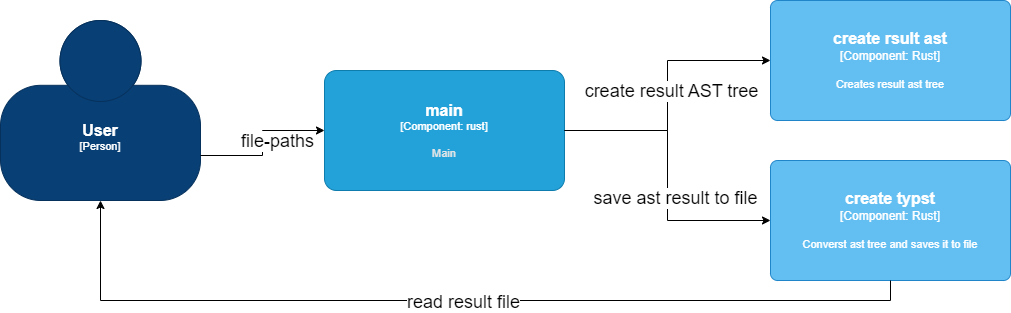

The diagram above was exported from draw.io. Its source (the exported page's mxGraphModel, read from the mxfile embedded in the PNG):
<mxGraphModel dx="1914" dy="443" grid="1" gridSize="10" guides="1" tooltips="1" connect="1" arrows="1" fold="1" page="1" pageScale="1" pageWidth="827" pageHeight="1169" math="0" shadow="0">
  <root>
    <mxCell id="0" />
    <mxCell id="1" parent="0" />
    <object placeholders="1" c4Name="main" c4Type="Component" c4Technology="rust" c4Description="Main" label="&lt;font style=&quot;font-size: 16px&quot;&gt;&lt;b&gt;%c4Name%&lt;/b&gt;&lt;/font&gt;&lt;div&gt;[%c4Type%: %c4Technology%]&lt;/div&gt;&lt;br&gt;&lt;div&gt;&lt;font style=&quot;font-size: 11px&quot;&gt;&lt;font color=&quot;#E6E6E6&quot;&gt;%c4Description%&lt;/font&gt;&lt;/div&gt;" id="4Mb1K5eSISfwRHcWNJlU-1">
      <mxCell style="rounded=1;whiteSpace=wrap;html=1;fontSize=11;labelBackgroundColor=none;fillColor=#23A2D9;fontColor=#ffffff;align=center;arcSize=10;strokeColor=#0E7DAD;metaEdit=1;resizable=0;points=[[0.25,0,0],[0.5,0,0],[0.75,0,0],[1,0.25,0],[1,0.5,0],[1,0.75,0],[0.75,1,0],[0.5,1,0],[0.25,1,0],[0,0.75,0],[0,0.5,0],[0,0.25,0]];" vertex="1" parent="1">
        <mxGeometry x="294" y="120" width="240" height="120" as="geometry" />
      </mxCell>
    </object>
    <object placeholders="1" c4Name="User" c4Type="Person" c4Description="" label="&lt;font style=&quot;font-size: 16px&quot;&gt;&lt;b&gt;%c4Name%&lt;/b&gt;&lt;/font&gt;&lt;div&gt;[%c4Type%]&lt;/div&gt;&lt;br&gt;&lt;div&gt;&lt;font style=&quot;font-size: 11px&quot;&gt;&lt;font color=&quot;#cccccc&quot;&gt;%c4Description%&lt;/font&gt;&lt;/div&gt;" id="4Mb1K5eSISfwRHcWNJlU-2">
      <mxCell style="html=1;fontSize=11;dashed=0;whiteSpace=wrap;fillColor=#083F75;strokeColor=#06315C;fontColor=#ffffff;shape=mxgraph.c4.person2;align=center;metaEdit=1;points=[[0.5,0,0],[1,0.5,0],[1,0.75,0],[0.75,1,0],[0.5,1,0],[0.25,1,0],[0,0.75,0],[0,0.5,0]];resizable=0;" vertex="1" parent="1">
        <mxGeometry x="-30" y="70" width="200" height="180" as="geometry" />
      </mxCell>
    </object>
    <mxCell id="4Mb1K5eSISfwRHcWNJlU-3" style="edgeStyle=orthogonalEdgeStyle;rounded=0;orthogonalLoop=1;jettySize=auto;html=1;exitX=1;exitY=0.75;exitDx=0;exitDy=0;exitPerimeter=0;entryX=0;entryY=0.5;entryDx=0;entryDy=0;entryPerimeter=0;" edge="1" parent="1" source="4Mb1K5eSISfwRHcWNJlU-2" target="4Mb1K5eSISfwRHcWNJlU-1">
      <mxGeometry relative="1" as="geometry" />
    </mxCell>
    <mxCell id="4Mb1K5eSISfwRHcWNJlU-4" value="&lt;font style=&quot;font-size: 18px;&quot;&gt;file-paths&lt;/font&gt;" style="edgeLabel;html=1;align=center;verticalAlign=middle;resizable=0;points=[];" vertex="1" connectable="0" parent="4Mb1K5eSISfwRHcWNJlU-3">
      <mxGeometry x="-0.501" y="-2" relative="1" as="geometry">
        <mxPoint x="39" y="-17" as="offset" />
      </mxGeometry>
    </mxCell>
    <object placeholders="1" c4Name="create rsult ast" c4Type="Component" c4Technology="Rust" c4Description="Creates result ast tree" label="&lt;font style=&quot;font-size: 16px&quot;&gt;&lt;b&gt;%c4Name%&lt;/b&gt;&lt;/font&gt;&lt;div&gt;[%c4Type%: %c4Technology%]&lt;/div&gt;&lt;br&gt;&lt;div&gt;&lt;font style=&quot;font-size: 11px&quot;&gt;%c4Description%&lt;/font&gt;&lt;/div&gt;" id="4Mb1K5eSISfwRHcWNJlU-5">
      <mxCell style="rounded=1;whiteSpace=wrap;html=1;labelBackgroundColor=none;fillColor=#63BEF2;fontColor=#ffffff;align=center;arcSize=6;strokeColor=#2086C9;metaEdit=1;resizable=0;points=[[0.25,0,0],[0.5,0,0],[0.75,0,0],[1,0.25,0],[1,0.5,0],[1,0.75,0],[0.75,1,0],[0.5,1,0],[0.25,1,0],[0,0.75,0],[0,0.5,0],[0,0.25,0]];" vertex="1" parent="1">
        <mxGeometry x="740" y="50" width="240" height="120" as="geometry" />
      </mxCell>
    </object>
    <object placeholders="1" c4Name="create typst" c4Type="Component" c4Technology="Rust" c4Description="Converst ast tree and saves it to file" label="&lt;font style=&quot;font-size: 16px&quot;&gt;&lt;b&gt;%c4Name%&lt;/b&gt;&lt;/font&gt;&lt;div&gt;[%c4Type%: %c4Technology%]&lt;/div&gt;&lt;br&gt;&lt;div&gt;&lt;font style=&quot;font-size: 11px&quot;&gt;%c4Description%&lt;/font&gt;&lt;/div&gt;" id="4Mb1K5eSISfwRHcWNJlU-6">
      <mxCell style="rounded=1;whiteSpace=wrap;html=1;labelBackgroundColor=none;fillColor=#63BEF2;fontColor=#ffffff;align=center;arcSize=6;strokeColor=#2086C9;metaEdit=1;resizable=0;points=[[0.25,0,0],[0.5,0,0],[0.75,0,0],[1,0.25,0],[1,0.5,0],[1,0.75,0],[0.75,1,0],[0.5,1,0],[0.25,1,0],[0,0.75,0],[0,0.5,0],[0,0.25,0]];" vertex="1" parent="1">
        <mxGeometry x="740" y="210" width="240" height="120" as="geometry" />
      </mxCell>
    </object>
    <mxCell id="4Mb1K5eSISfwRHcWNJlU-7" style="edgeStyle=orthogonalEdgeStyle;rounded=0;orthogonalLoop=1;jettySize=auto;html=1;entryX=0;entryY=0.5;entryDx=0;entryDy=0;entryPerimeter=0;" edge="1" parent="1" source="4Mb1K5eSISfwRHcWNJlU-1" target="4Mb1K5eSISfwRHcWNJlU-5">
      <mxGeometry relative="1" as="geometry" />
    </mxCell>
    <mxCell id="4Mb1K5eSISfwRHcWNJlU-8" value="&lt;font style=&quot;font-size: 18px;&quot;&gt;create result AST tree&lt;/font&gt;" style="edgeLabel;html=1;align=center;verticalAlign=middle;resizable=0;points=[];" vertex="1" connectable="0" parent="4Mb1K5eSISfwRHcWNJlU-7">
      <mxGeometry x="0.4737" y="-2" relative="1" as="geometry">
        <mxPoint x="-27" y="28" as="offset" />
      </mxGeometry>
    </mxCell>
    <mxCell id="4Mb1K5eSISfwRHcWNJlU-9" style="edgeStyle=orthogonalEdgeStyle;rounded=0;orthogonalLoop=1;jettySize=auto;html=1;exitX=1;exitY=0.5;exitDx=0;exitDy=0;exitPerimeter=0;entryX=0;entryY=0.5;entryDx=0;entryDy=0;entryPerimeter=0;" edge="1" parent="1" source="4Mb1K5eSISfwRHcWNJlU-1" target="4Mb1K5eSISfwRHcWNJlU-6">
      <mxGeometry relative="1" as="geometry" />
    </mxCell>
    <mxCell id="4Mb1K5eSISfwRHcWNJlU-10" value="&lt;font style=&quot;font-size: 18px;&quot;&gt;save ast result to file&lt;/font&gt;" style="edgeLabel;html=1;align=center;verticalAlign=middle;resizable=0;points=[];" vertex="1" connectable="0" parent="4Mb1K5eSISfwRHcWNJlU-9">
      <mxGeometry x="0.3524" y="1" relative="1" as="geometry">
        <mxPoint y="-22" as="offset" />
      </mxGeometry>
    </mxCell>
    <mxCell id="4Mb1K5eSISfwRHcWNJlU-11" style="edgeStyle=orthogonalEdgeStyle;rounded=0;orthogonalLoop=1;jettySize=auto;html=1;exitX=0.5;exitY=1;exitDx=0;exitDy=0;exitPerimeter=0;entryX=0.5;entryY=1;entryDx=0;entryDy=0;entryPerimeter=0;" edge="1" parent="1" source="4Mb1K5eSISfwRHcWNJlU-6" target="4Mb1K5eSISfwRHcWNJlU-2">
      <mxGeometry relative="1" as="geometry" />
    </mxCell>
    <mxCell id="4Mb1K5eSISfwRHcWNJlU-12" value="&lt;font style=&quot;font-size: 18px;&quot;&gt;read result file&lt;/font&gt;" style="edgeLabel;html=1;align=center;verticalAlign=middle;resizable=0;points=[];" vertex="1" connectable="0" parent="4Mb1K5eSISfwRHcWNJlU-11">
      <mxGeometry x="-0.0159" y="1" relative="1" as="geometry">
        <mxPoint as="offset" />
      </mxGeometry>
    </mxCell>
  </root>
</mxGraphModel>